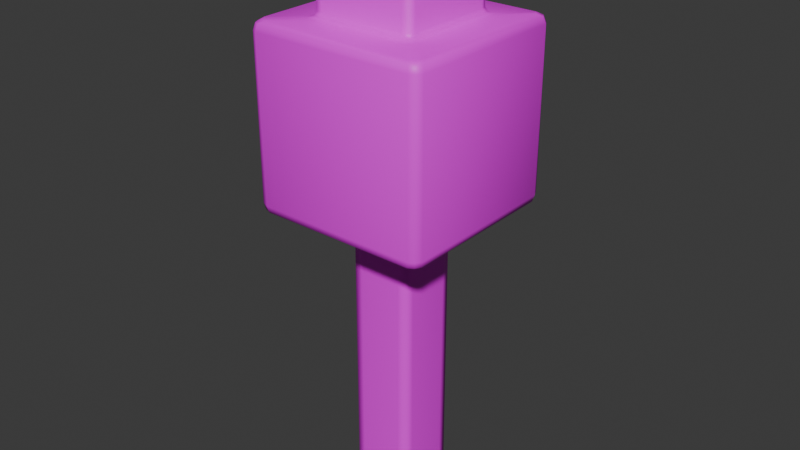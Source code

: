 # Source: Tree.blend  (saved by Blender 4.2.66; exported with 4.5.12 LTS)
import bpy
from mathutils import Matrix  # noqa: F401  (used for matrix-valued properties, if any)

bpy.ops.wm.read_factory_settings(use_empty=True)
scene = bpy.context.scene
scene.name = 'Scene'

# ---- collections
col_collection = bpy.data.collections.new('Collection'); scene.collection.children.link(col_collection)

# ---- images (referenced by path relative to the original .blend; pixels are not part of the script)
import os
ASSET_DIR = os.environ.get("B2B_ASSET_DIR", "")  # directory of the original .blend (textures are referenced by path, not embedded)
HERE = os.path.dirname(os.path.abspath(__file__))  # packed textures are extracted next to this script under _unpacked/

def load_image(name, relpath, width, height, colorspace="sRGB"):
    """Load a texture the original file referenced (path relative to the .blend, or extracted next to this script)."""
    p = next((c for c in (os.path.join(HERE, relpath), os.path.join(ASSET_DIR, relpath)) if relpath and os.path.exists(c)), "")
    if p:
        img = bpy.data.images.load(p, check_existing=True)
        img.name = name
    else:  # same state as the original file: an image datablock whose file is absent (Cycles renders it pink)
        img = bpy.data.images.new(name, width, height)
        img.source = "FILE"
        img.filepath = "//" + (relpath or name)
    img.colorspace_settings.name = colorspace
    return img
img_tree_texture_psd = load_image('Tree Texture.psd', 'Tree Texture.psd', 1024, 1024, 'sRGB')

# ---- materials (node trees are filled in below, after node groups)
mat_material = bpy.data.materials.new('Material')
mat_material.alpha_threshold = 0.0
mat_material.roughness = 0.5
mat_material.line_color = (0.0, 0.0, 0.0, 1.0)

# ---- material node trees
mat_material.use_nodes = True; mat_material.node_tree.nodes.clear()
_N = mat_material.node_tree.nodes; _L = mat_material.node_tree.links
n0 = _N.new('ShaderNodeOutputMaterial'); n0.name = 'Material Output'; n0.location = (300, 300)
n1 = _N.new('ShaderNodeBsdfPrincipled'); n1.name = 'Principled BSDF'; n1.location = (10, 300)
n1.inputs[3].default_value = 1.45
n2 = _N.new('ShaderNodeTexImage'); n2.name = 'Image Texture'; n2.location = (-307, 286)
n2.image = img_tree_texture_psd
_L.new(n1.outputs[0], n0.inputs[0])
_L.new(n2.outputs[0], n1.inputs[0])
n0.is_active_output = True

# ---- world
world_world = bpy.data.worlds.new('World'); scene.world = world_world
world_world.use_nodes = True; world_world.node_tree.nodes.clear()
_N = world_world.node_tree.nodes; _L = world_world.node_tree.links
n0 = _N.new('ShaderNodeOutputWorld'); n0.name = 'World Output'; n0.location = (300, 300)
n1 = _N.new('ShaderNodeBackground'); n1.name = 'Background'; n1.location = (10, 300)
n1.inputs[0].default_value = (0.05088, 0.05088, 0.05088, 1.0)
_L.new(n1.outputs[0], n0.inputs[0])
n0.is_active_output = True
world_world.color = (0.05088, 0.05088, 0.05088)
world_world.sun_shadow_jitter_overblur = 0.0

# ---- meshes
me_cube = bpy.data.meshes.new('Cube')
me_cube.from_pydata([(0.2124, 0.2231, 2.0), (0.2124, 0.2231, -0.134), (0.2124, -0.204, 2.0), (0.2124, -0.204, -0.134), (-0.2147, 0.2231, 2.0), (-0.2147, 0.2231, -0.134), (-0.2147, -0.204, 2.0), (-0.2147, -0.204, -0.134), (0.6018, 0.5997, 2.02), (0.6018, -0.6039, 2.02), (-0.6018, 0.5997, 2.02), (-0.6018, -0.6039, 2.02), (0.5997, 0.5971, 3.228), (0.5997, -0.6022, 3.228), (-0.5997, 0.5971, 3.228), (-0.5997, -0.6022, 3.228), (0.3617, 0.3645, 3.256), (0.3617, -0.359, 3.256), (-0.3618, 0.3645, 3.256), (-0.3618, -0.359, 3.256), (0.3363, 0.3337, 3.865), (0.3363, -0.3388, 3.865), (-0.3362, 0.3337, 3.865), (-0.3362, -0.3388, 3.865), (0.1475, -0.2113, 2.0), (0.1475, -0.2113, -0.134), (-0.1551, -0.2113, 2.0), (-0.1551, -0.2113, -0.134), (0.2199, -0.1444, 2.0), (0.2199, -0.1444, -0.134), (0.2124, 0.2231, 1.939), (-0.2147, -0.204, 1.939), (0.2124, -0.204, 1.939), (-0.2147, 0.2231, 1.939), (0.1475, -0.2113, 1.939), (-0.1551, -0.2113, 1.939), (0.2199, -0.1444, 1.939), (0.2124, 0.2231, -0.07801), (0.2124, -0.204, -0.07801), (-0.2147, 0.2231, -0.07801), (0.1475, -0.2113, -0.07801), (-0.1551, -0.2113, -0.07801), (0.2199, -0.1444, -0.07801), (-0.2147, -0.204, -0.07801), (-0.2223, -0.1404, 2.0), (-0.2223, -0.1404, 1.939), (-0.2223, -0.1404, -0.07801), (-0.2223, -0.1404, -0.134), (-0.5581, -0.558, 2.0), (-0.5495, 0.5495, 2.0), (0.5597, -0.5596, 2.0), (0.5543, 0.5544, 2.0), (-0.2464, 0.2548, 2.0), (-0.2476, -0.237, 2.0), (0.2449, 0.2555, 2.0), (0.246, -0.2375, 2.0), (-0.349, -0.3489, 3.286), (-0.349, 0.349, 3.286), (0.3489, -0.3489, 3.286), (0.3489, 0.349, 3.286), (-0.3921, -0.3918, 3.247), (-0.3902, 0.3902, 3.247), (0.3944, -0.3943, 3.247), (0.3934, 0.3936, 3.247), (0.5671, 0.5672, 3.247), (-0.5723, 0.5723, 3.247), (-0.5729, -0.5728, 3.247), (0.5744, -0.5744, 3.247), (-0.6123, -0.6122, 3.181), (-0.6123, 0.6124, 3.181), (0.6123, -0.6122, 3.181), (0.6123, 0.6124, 3.181), (-0.6123, 0.6124, 2.064), (0.6123, 0.6124, 2.064), (-0.6123, -0.6122, 2.064), (0.6123, -0.6122, 2.064), (-0.349, -0.3489, 3.832), (0.3489, -0.3489, 3.832), (-0.349, 0.349, 3.832), (0.3489, 0.349, 3.832), (0.3046, 0.3047, 3.875), (0.3046, -0.3045, 3.875), (-0.3046, 0.3047, 3.875), (-0.3046, -0.3045, 3.875), (0.576, -0.6339, 2.064), (0.2038, -0.246, 2.0), (0.562, -0.6235, 3.228), (0.3032, -0.3613, 3.286), (0.3497, -0.4082, 3.247), (0.535, -0.5947, 3.247), (0.3041, -0.3613, 3.832), (0.5315, -0.5794, 2.0), (0.3143, -0.3719, 3.256), (0.2931, -0.3508, 3.865), (0.5689, -0.6339, 3.181), (0.277, -0.3154, 3.875), (0.5633, -0.6253, 2.02), (-0.5305, -0.5933, 3.247), (-0.5508, -0.6253, 2.02), (-0.5708, -0.6339, 3.181), (-0.5608, -0.6339, 2.064), (-0.1879, -0.2455, 2.0), (-0.5594, -0.6235, 3.228), (-0.298, -0.3613, 3.286), (-0.2786, -0.3508, 3.865), (-0.3095, -0.3719, 3.256), (-0.2899, -0.3613, 3.832), (-0.5067, -0.5779, 2.0), (-0.3433, -0.406, 3.247), (-0.6339, -0.5703, 3.181), (-0.6231, -0.5663, 2.02), (-0.5773, -0.5176, 2.0), (-0.3613, -0.3111, 3.286), (-0.6339, -0.5738, 2.064), (-0.6209, -0.561, 3.228), (-0.3613, -0.3051, 3.832), (-0.2562, -0.1741, 2.0), (-0.3746, -0.3203, 3.256), (-0.5931, -0.5314, 3.247), (-0.4058, -0.3537, 3.247), (-0.3481, -0.2962, 3.865), (0.6209, -0.5664, 3.228), (0.6339, -0.573, 2.064), (0.5792, -0.5189, 2.0), (0.4083, -0.3553, 3.247), (0.3745, -0.3179, 3.256), (0.5944, -0.5371, 3.247), (0.6339, -0.5757, 3.181), (0.3482, -0.2959, 3.865), (0.3613, -0.3089, 3.286), (0.2545, -0.1785, 2.0), (0.6231, -0.5653, 2.02), (0.3613, -0.3046, 3.832), (0.6339, 0.5763, 3.181), (0.3482, 0.2917, 3.865), (0.6209, 0.5622, 3.228), (0.4074, 0.3498, 3.247), (0.6339, 0.5677, 2.064), (0.5876, 0.5303, 3.247), (0.3613, 0.3037, 3.286), (0.5742, 0.5093, 2.0), (0.2199, 0.1589, -0.134), (0.2537, 0.1975, 2.0), (0.2199, 0.1647, 2.0), (0.2199, 0.1591, -0.07801), (0.6231, 0.5554, 2.02), (0.3745, 0.3174, 3.256), (0.2199, 0.1645, 1.939), (0.3613, 0.3053, 3.832), (-0.3613, 0.3068, 3.286), (-0.2223, 0.1701, 2.0), (-0.6209, 0.5489, 3.228), (-0.3613, 0.3053, 3.832), (-0.2552, 0.2013, 2.0), (-0.5694, 0.4996, 2.0), (-0.2223, 0.169, -0.07801), (-0.5926, 0.5243, 3.247), (-0.6339, 0.5608, 2.064), (-0.3746, 0.3208, 3.256), (-0.3481, 0.2915, 3.865), (-0.4041, 0.3472, 3.247), (-0.6339, 0.5631, 3.181), (-0.2223, 0.169, -0.134), (-0.2223, 0.1701, 1.939), (-0.6231, 0.5489, 2.02)], [], [(0, 4, 52, 54), (32, 2, 24, 34), (31, 6, 44, 45), (5, 1, 141, 29, 3, 25, 27, 7, 47, 162), (30, 0, 143, 147), (33, 4, 0, 30), (69, 161, 151, 14), (6, 26, 101, 53), (4, 150, 153, 52), (2, 28, 130, 55), (12, 14, 65, 64), (68, 99, 102, 15), (71, 69, 14, 12), (70, 127, 121, 13), (78, 152, 159, 22), (13, 121, 126, 67), (14, 151, 156, 65), (15, 102, 97, 66), (22, 159, 82), (76, 106, 104, 23), (79, 78, 22, 20), (77, 132, 128, 21), (34, 24, 26, 35), (35, 26, 6, 31), (36, 28, 2, 32), (42, 36, 32, 38), (41, 35, 31, 43), (40, 34, 35, 41), (39, 33, 30, 37), (37, 30, 147, 144), (43, 31, 45, 46), (38, 32, 34, 40), (3, 38, 40, 25), (7, 43, 46, 47), (1, 37, 144, 141), (5, 39, 37, 1), (25, 40, 41, 27), (27, 41, 43, 7), (29, 42, 38, 3), (47, 46, 155, 162), (45, 44, 150, 163), (46, 45, 163, 155), (50, 123, 131, 9), (48, 107, 98, 11), (49, 154, 164, 10), (51, 49, 10, 8), (52, 153, 154, 49), (54, 52, 49, 51), (55, 130, 123, 50), (53, 101, 107, 48), (17, 125, 129, 58), (16, 18, 57, 59), (19, 105, 103, 56), (18, 158, 149, 57), (63, 61, 18, 16), (60, 108, 105, 19), (62, 124, 125, 17), (61, 160, 158, 18), (66, 97, 108, 60), (67, 126, 124, 62), (64, 65, 61, 63), (65, 156, 160, 61), (75, 122, 127, 70), (73, 72, 69, 71), (74, 100, 99, 68), (72, 157, 161, 69), (10, 164, 157, 72), (11, 98, 100, 74), (8, 10, 72, 73), (9, 131, 122, 75), (58, 129, 132, 77), (59, 57, 78, 79), (56, 103, 106, 76), (57, 149, 152, 78), (80, 82, 83, 95, 81), (23, 104, 83), (20, 22, 82, 80), (21, 128, 81), (85, 24, 2, 55), (89, 86, 13, 67), (90, 87, 58, 77), (94, 84, 75, 70), (92, 88, 62, 17), (95, 93, 21, 81), (86, 94, 70, 13), (93, 90, 77, 21), (84, 96, 9, 75), (88, 89, 67, 62), (96, 91, 50, 9), (87, 92, 17, 58), (91, 85, 55, 50), (98, 107, 91, 96), (101, 26, 24, 85), (97, 102, 86, 89), (103, 105, 92, 87), (99, 100, 84, 94), (104, 106, 90, 93), (107, 101, 85, 91), (102, 99, 94, 86), (83, 104, 93, 95), (106, 103, 87, 90), (100, 98, 96, 84), (108, 97, 89, 88), (105, 108, 88, 92), (118, 114, 15, 66), (112, 117, 19, 56), (110, 111, 48, 11), (116, 44, 6, 53), (115, 112, 56, 76), (111, 116, 53, 48), (109, 113, 74, 68), (114, 109, 68, 15), (113, 110, 11, 74), (117, 119, 60, 19), (120, 115, 76, 23), (119, 118, 66, 60), (83, 120, 23), (130, 28, 143, 142), (125, 124, 136, 146), (123, 130, 142, 140), (128, 132, 148, 134), (81, 128, 134, 80), (124, 126, 138, 136), (129, 125, 146, 139), (122, 131, 145, 137), (131, 123, 140, 145), (126, 121, 135, 138), (132, 129, 139, 148), (127, 122, 137, 133), (121, 127, 133, 135), (142, 143, 0, 54), (148, 139, 59, 79), (146, 136, 63, 16), (144, 147, 36, 42), (133, 137, 73, 71), (135, 133, 71, 12), (134, 148, 79, 20), (147, 143, 28, 36), (136, 138, 64, 63), (139, 146, 16, 59), (141, 144, 42, 29), (137, 145, 8, 73), (138, 135, 12, 64), (140, 142, 54, 51), (145, 140, 51, 8), (80, 134, 20), (152, 149, 112, 115), (154, 153, 116, 111), (161, 157, 113, 109), (82, 159, 120, 83), (157, 164, 110, 113), (162, 155, 39, 5), (163, 150, 4, 33), (155, 163, 33, 39), (159, 152, 115, 120), (158, 160, 119, 117), (151, 161, 109, 114), (156, 151, 114, 118), (149, 158, 117, 112), (164, 154, 111, 110), (153, 150, 44, 116), (160, 156, 118, 119)])
me_cube.polygons.foreach_set('use_smooth', [True] * 162)
_uv = me_cube.uv_layers.new(name='UVMap')
_uv.uv.foreach_set('vector', [0.625, 0.5, 0.625, 0.25, 0.625, 0.25, 0.625, 0.5, 0.7875, 0.9712, 0.7875, 1.0, 0.8182, 1.0, 0.8182, 0.9712, 0.9897, 0.9712, 0.9897, 1.0, 0.9597, 1.0, 0.9597, 0.9712, 0.125, 0.5, 0.375, 0.5, 0.375, 0.524, 0.375, 0.625, 0.375, 0.75, 0.25, 0.75, 0.1875, 0.75, 0.125, 0.75, 0.125, 0.625, 0.125, 0.5208, 0.9974, 0.9712, 0.9974, 1.0, 0.9698, 1.0, 0.9697, 0.9712, 0.6173, 0.25, 0.625, 0.25, 0.625, 0.5, 0.6173, 0.5, 0.01507, 0.8268, 0.04762, 0.8234, 0.05644, 0.8515, 0.02524, 0.8578, 0.5045, 1.168, 0.4681, 1.164, 0.4881, 1.143, 0.5245, 1.148, 0.2453, -0.1239, 0.2773, -0.1197, 0.2587, -0.09966, 0.2264, -0.1045, 0.625, 0.75, 0.625, 0.625, 0.625, 0.7169, 0.625, 0.75, 0.625, 0.5, 0.625, 0.25, 0.625, 0.25, 0.625, 0.5, 0.7449, 0.1978, 0.7162, 0.201, 0.7085, 0.1733, 0.7357, 0.1669, 0.625, 0.5, 0.625, 0.25, 0.625, 0.25, 0.625, 0.5, 0.02558, 0.3221, 0.0515, 0.3186, 0.05772, 0.3472, 0.03284, 0.3537, 0.1865, 1.344, 0.2123, 1.342, 0.2201, 1.363, 0.1949, 1.365, 0.03284, 0.3537, 0.05772, 0.3472, 0.07354, 0.3672, 0.04884, 0.3768, 0.02524, 0.8578, 0.05644, 0.8515, 0.06962, 0.8716, 0.0391, 0.8809, 0.7357, 0.1669, 0.7085, 0.1733, 0.693, 0.1515, 0.7208, 0.1417, 0.406, -0.04374, 0.4318, -0.0517, 0.4245, -0.02436, 0.5763, -0.3224, 0.5416, -0.3208, 0.5354, -0.3411, 0.5693, -0.3428, 0.625, 0.5, 0.625, 0.25, 0.625, 0.25, 0.625, 0.5, 0.196, 0.836, 0.2217, 0.8344, 0.2261, 0.8547, 0.201, 0.8565, 0.8182, 0.9712, 0.8182, 1.0, 0.9599, 1.0, 0.9599, 0.9712, 0.9599, 0.9712, 0.9599, 1.0, 0.9881, 1.0, 0.9881, 0.9712, 0.825, 0.9712, 0.825, 1.0, 0.7968, 1.0, 0.7968, 0.9712, 0.825, 0.2169, 0.825, 0.9712, 0.7968, 0.9712, 0.7968, 0.2169, 0.9599, 0.2169, 0.9599, 0.9712, 0.9881, 0.9712, 0.9881, 0.2169, 0.8182, 0.2169, 0.8182, 0.9712, 0.9599, 0.9712, 0.9599, 0.2169, 0.382, 0.25, 0.6173, 0.25, 0.6173, 0.5, 0.382, 0.5, 0.9974, 0.2169, 0.9974, 0.9712, 0.9697, 0.9712, 0.9672, 0.2169, 0.9897, 0.2169, 0.9897, 0.9712, 0.9597, 0.9712, 0.9597, 0.2169, 0.7875, 0.2169, 0.7875, 0.9712, 0.8182, 0.9712, 0.8182, 0.2169, 0.7875, 0.1907, 0.7875, 0.2169, 0.8182, 0.2169, 0.8182, 0.1907, 0.9897, 0.1907, 0.9897, 0.2169, 0.9597, 0.2169, 0.9597, 0.1907, 0.9974, 0.1907, 0.9974, 0.2169, 0.9672, 0.2169, 0.9671, 0.1907, 0.375, 0.25, 0.382, 0.25, 0.382, 0.5, 0.375, 0.5, 0.8182, 0.1907, 0.8182, 0.2169, 0.9599, 0.2169, 0.9599, 0.1907, 0.9599, 0.1907, 0.9599, 0.2169, 0.9881, 0.2169, 0.9881, 0.1907, 0.825, 0.1907, 0.825, 0.2169, 0.7968, 0.2169, 0.7968, 0.1907, 0.9597, 0.1907, 0.9597, 0.2169, 0.8147, 0.2169, 0.8147, 0.1907, 0.9597, 0.9712, 0.9597, 1.0, 0.8142, 1.0, 0.8142, 0.9712, 0.9597, 0.2169, 0.9597, 0.9712, 0.8142, 0.9712, 0.8147, 0.2169, 0.04539, -0.4226, 0.07388, -0.4131, 0.04834, -0.3819, 0.02119, -0.3877, 0.7138, 0.949, 0.6801, 0.9386, 0.7045, 0.9065, 0.7386, 0.9123, 0.05158, 0.08216, 0.08323, 0.09259, 0.05687, 0.1271, 0.02389, 0.1212, 0.625, 0.5, 0.625, 0.25, 0.625, 0.25, 0.625, 0.5, 0.2264, -0.1045, 0.2587, -0.09966, 0.08323, 0.09259, 0.05158, 0.08216, 0.625, 0.5, 0.625, 0.25, 0.625, 0.25, 0.625, 0.5, 0.625, 0.75, 0.625, 0.7169, 0.625, 0.7369, 0.625, 0.75, 0.5245, 1.148, 0.4881, 1.143, 0.6801, 0.9386, 0.7138, 0.949, 0.1733, 0.5068, 0.1983, 0.5013, 0.2041, 0.5211, 0.1801, 0.5245, 0.625, 0.5, 0.625, 0.25, 0.625, 0.25, 0.625, 0.5, 0.598, 0.01081, 0.5663, 0.01632, 0.5588, -0.002873, 0.5895, -0.006437, 0.1576, 1.009, 0.1839, 1.003, 0.1928, 1.023, 0.1673, 1.027, 0.625, 0.5, 0.625, 0.25, 0.625, 0.25, 0.625, 0.5, 0.6151, 0.03089, 0.5862, 0.03827, 0.5663, 0.01632, 0.598, 0.01081, 0.1533, 0.4869, 0.1764, 0.4796, 0.1983, 0.5013, 0.1733, 0.5068, 0.1433, 0.9916, 0.1686, 0.9845, 0.1839, 1.003, 0.1576, 1.009, 0.7208, 0.1417, 0.693, 0.1515, 0.5862, 0.03827, 0.6151, 0.03089, 0.04884, 0.3768, 0.07354, 0.3672, 0.1764, 0.4796, 0.1533, 0.4869, 0.625, 0.5, 0.625, 0.25, 0.625, 0.25, 0.625, 0.5, 0.0391, 0.8809, 0.06962, 0.8716, 0.1686, 0.9845, 0.1433, 0.9916, 0.01517, -0.3572, 0.0432, -0.3544, 0.0515, 0.3186, 0.02558, 0.3221, 0.625, 0.5, 0.625, 0.25, 0.625, 0.25, 0.625, 0.5, 0.7466, 0.8825, 0.7114, 0.8791, 0.7162, 0.201, 0.7449, 0.1978, 0.01507, 0.1505, 0.04943, 0.1538, 0.04762, 0.8234, 0.01507, 0.8268, 0.02389, 0.1212, 0.05687, 0.1271, 0.04943, 0.1538, 0.01507, 0.1505, 0.7386, 0.9123, 0.7045, 0.9065, 0.7114, 0.8791, 0.7466, 0.8825, 0.625, 0.5, 0.625, 0.25, 0.625, 0.25, 0.625, 0.5, 0.02119, -0.3877, 0.04834, -0.3819, 0.0432, -0.3544, 0.01517, -0.3572, 0.1801, 0.5245, 0.2041, 0.5211, 0.2217, 0.8344, 0.196, 0.836, 0.625, 0.5, 0.625, 0.25, 0.625, 0.25, 0.625, 0.5, 0.5895, -0.006437, 0.5588, -0.002873, 0.5416, -0.3208, 0.5763, -0.3224, 0.1673, 1.027, 0.1928, 1.023, 0.2123, 1.342, 0.1865, 1.344, 0.4052, 0.337, 0.4058, 0.0311, 0.7138, 0.02908, 0.7192, 0.3242, 0.7137, 0.3383, 0.7315, 0.01265, 0.7379, 0.04191, 0.7138, 0.02908, 0.3898, 0.3532, 0.3903, 0.01488, 0.4058, 0.0311, 0.4052, 0.337, 0.7315, 0.3548, 0.7095, 0.361, 0.7137, 0.3383, 0.2501, 1.142, 0.2841, 1.163, 0.2445, 1.168, 0.2245, 1.147, 0.05893, 0.1571, 0.04504, 0.1778, 0.01927, 0.1719, 0.03289, 0.1478, 0.2037, -0.3225, 0.1896, -0.001418, 0.1617, -0.004748, 0.1768, -0.3242, 0.04009, 0.2062, 0.03574, 0.8774, 0.01006, 0.8803, 0.01006, 0.203, 0.1823, 0.01803, 0.1617, 0.04119, 0.1351, 0.03443, 0.1533, 0.01263, 0.7192, 0.3242, 0.7379, 0.3327, 0.7315, 0.3548, 0.7137, 0.3383, 0.04504, 0.1778, 0.04009, 0.2062, 0.01006, 0.203, 0.01927, 0.1719, 0.2099, -0.3427, 0.2037, -0.3225, 0.1768, -0.3242, 0.1839, -0.3448, 0.03574, 0.8774, 0.04381, 0.9035, 0.01786, 0.9094, 0.01006, 0.8803, 0.1617, 0.04119, 0.05893, 0.1571, 0.03289, 0.1478, 0.1351, 0.03443, 0.04381, 0.9035, 0.05943, 0.9335, 0.04054, 0.9439, 0.01786, 0.9094, 0.1896, -0.001418, 0.1823, 0.01803, 0.1533, 0.01263, 0.1617, -0.004748, 0.05943, 0.9335, 0.2501, 1.142, 0.2245, 1.147, 0.04054, 0.9439, 0.7045, 0.9065, 0.6801, 0.9386, 0.05943, 0.9335, 0.04381, 0.9035, 0.4881, 1.143, 0.4681, 1.164, 0.2841, 1.163, 0.2501, 1.142, 0.693, 0.1515, 0.7085, 0.1733, 0.04504, 0.1778, 0.05893, 0.1571, 0.5588, -0.002873, 0.5663, 0.01632, 0.1823, 0.01803, 0.1896, -0.001418, 0.7162, 0.201, 0.7114, 0.8791, 0.03574, 0.8774, 0.04009, 0.2062, 0.5354, -0.3411, 0.5416, -0.3208, 0.2037, -0.3225, 0.2099, -0.3427, 0.6801, 0.9386, 0.4881, 1.143, 0.2501, 1.142, 0.05943, 0.9335, 0.7085, 0.1733, 0.7162, 0.201, 0.04009, 0.2062, 0.04504, 0.1778, 0.7138, 0.02908, 0.7379, 0.04191, 0.7379, 0.3327, 0.7192, 0.3242, 0.5416, -0.3208, 0.5588, -0.002873, 0.1896, -0.001418, 0.2037, -0.3225, 0.7114, 0.8791, 0.7045, 0.9065, 0.04381, 0.9035, 0.03574, 0.8774, 0.5862, 0.03827, 0.693, 0.1515, 0.05893, 0.1571, 0.1617, 0.04119, 0.5663, 0.01632, 0.5862, 0.03827, 0.1617, 0.04119, 0.1823, 0.01803, 0.6954, 0.8678, 0.7113, 0.8473, 0.7391, 0.8533, 0.7226, 0.8772, 0.5714, 1.024, 0.5773, 1.004, 0.601, 1.009, 0.5942, 1.027, 0.7141, 0.1256, 0.6881, 0.09484, 0.7144, 0.08469, 0.7399, 0.1195, 0.4847, -0.1016, 0.4643, -0.1219, 0.5027, -0.1266, 0.5225, -0.1065, 0.5529, 1.337, 0.5714, 1.024, 0.5942, 1.027, 0.5783, 1.339, 0.6881, 0.09484, 0.4847, -0.1016, 0.5225, -0.1065, 0.7144, 0.08469, 0.7171, 0.8187, 0.7194, 0.1525, 0.7461, 0.1492, 0.7461, 0.8219, 0.7113, 0.8473, 0.7171, 0.8187, 0.7461, 0.8219, 0.7391, 0.8533, 0.7194, 0.1525, 0.7141, 0.1256, 0.7399, 0.1195, 0.7461, 0.1492, 0.5773, 1.004, 0.5968, 0.9834, 0.6194, 0.9904, 0.601, 1.009, 0.5485, 1.357, 0.5529, 1.337, 0.5783, 1.339, 0.5734, 1.359, 0.5968, 0.9834, 0.6954, 0.8678, 0.7226, 0.8772, 0.6194, 0.9904, 0.7926, -0.02676, 0.7878, -0.05378, 0.8137, -0.0464, 0.625, 0.7169, 0.625, 0.625, 0.625, 0.522, 0.625, 0.5328, 0.1983, 0.5013, 0.1764, 0.4796, 0.6063, 0.4797, 0.5875, 0.5006, 0.07388, -0.4131, 0.2814, -0.6113, 0.5091, -0.6099, 0.6943, -0.4132, 0.2261, 0.8547, 0.2217, 0.8344, 0.5626, 0.8383, 0.555, 0.8589, 0.7137, 0.3383, 0.7095, 0.361, 0.4112, 0.3598, 0.4052, 0.337, 0.1764, 0.4796, 0.07354, 0.3672, 0.7071, 0.3684, 0.6063, 0.4797, 0.2041, 0.5211, 0.1983, 0.5013, 0.5875, 0.5006, 0.5788, 0.5204, 0.0432, -0.3544, 0.04834, -0.3819, 0.719, -0.3811, 0.7267, -0.3541, 0.04834, -0.3819, 0.07388, -0.4131, 0.6943, -0.4132, 0.719, -0.3811, 0.07354, 0.3672, 0.05772, 0.3472, 0.7236, 0.3454, 0.7071, 0.3684, 0.2217, 0.8344, 0.2041, 0.5211, 0.5788, 0.5204, 0.5626, 0.8383, 0.0515, 0.3186, 0.0432, -0.3544, 0.7267, -0.3541, 0.7321, 0.3174, 0.05772, 0.3472, 0.0515, 0.3186, 0.7321, 0.3174, 0.7236, 0.3454, 0.625, 0.5328, 0.625, 0.522, 0.625, 0.5, 0.625, 0.5, 0.5626, 0.8383, 0.5788, 0.5204, 0.6062, 0.5239, 0.5887, 0.8402, 0.5875, 0.5006, 0.6063, 0.4797, 0.6322, 0.4867, 0.616, 0.5062, 0.9672, 0.2169, 0.9697, 0.9712, 0.825, 0.9712, 0.825, 0.2169, 0.7321, 0.3174, 0.7267, -0.3541, 0.7576, -0.3574, 0.7576, 0.3206, 0.7236, 0.3454, 0.7321, 0.3174, 0.7576, 0.3206, 0.7474, 0.3518, 0.555, 0.8589, 0.5626, 0.8383, 0.5887, 0.8402, 0.5802, 0.8614, 0.9697, 0.9712, 0.9698, 1.0, 0.825, 1.0, 0.825, 0.9712, 0.6063, 0.4797, 0.7071, 0.3684, 0.7313, 0.3784, 0.6322, 0.4867, 0.5788, 0.5204, 0.5875, 0.5006, 0.616, 0.5062, 0.6062, 0.5239, 0.9671, 0.1907, 0.9672, 0.2169, 0.825, 0.2169, 0.825, 0.1907, 0.7267, -0.3541, 0.719, -0.3811, 0.7485, -0.3872, 0.7576, -0.3574, 0.7071, 0.3684, 0.7236, 0.3454, 0.7474, 0.3518, 0.7313, 0.3784, 0.6943, -0.4132, 0.5091, -0.6099, 0.5444, -0.6148, 0.7233, -0.4237, 0.719, -0.3811, 0.6943, -0.4132, 0.7233, -0.4237, 0.7485, -0.3872, 0.4052, 0.337, 0.4112, 0.3598, 0.3898, 0.3532, 0.2123, 1.342, 0.1928, 1.023, 0.5714, 1.024, 0.5529, 1.337, 0.08323, 0.09259, 0.2587, -0.09966, 0.4847, -0.1016, 0.6881, 0.09484, 0.04762, 0.8234, 0.04943, 0.1538, 0.7194, 0.1525, 0.7171, 0.8187, 0.4245, -0.02436, 0.4318, -0.0517, 0.7878, -0.05378, 0.7926, -0.02676, 0.04943, 0.1538, 0.05687, 0.1271, 0.7141, 0.1256, 0.7194, 0.1525, 0.8147, 0.1907, 0.8147, 0.2169, 0.7891, 0.2169, 0.7891, 0.1907, 0.8142, 0.9712, 0.8142, 1.0, 0.7891, 1.0, 0.7891, 0.9712, 0.8147, 0.2169, 0.8142, 0.9712, 0.7891, 0.9712, 0.7891, 0.2169, 0.2201, 1.363, 0.2123, 1.342, 0.5529, 1.337, 0.5485, 1.357, 0.1839, 1.003, 0.1686, 0.9845, 0.5968, 0.9834, 0.5773, 1.004, 0.05644, 0.8515, 0.04762, 0.8234, 0.7171, 0.8187, 0.7113, 0.8473, 0.06962, 0.8716, 0.05644, 0.8515, 0.7113, 0.8473, 0.6954, 0.8678, 0.1928, 1.023, 0.1839, 1.003, 0.5773, 1.004, 0.5714, 1.024, 0.05687, 0.1271, 0.08323, 0.09259, 0.6881, 0.09484, 0.7141, 0.1256, 0.2587, -0.09966, 0.2773, -0.1197, 0.4643, -0.1219, 0.4847, -0.1016, 0.1686, 0.9845, 0.06962, 0.8716, 0.6954, 0.8678, 0.5968, 0.9834])
me_cube.materials.append(mat_material)
me_cube.use_mirror_vertex_groups = False
me_cube.update()

# ---- objects
ob_cube = bpy.data.objects.new('Cube', me_cube)

# ---- transforms, parenting, visibility, modifiers, constraints
ob_cube.location = (0.0, 0.0, 0.0)
ob_cube.lock_rotations_4d = False
ob_cube.empty_display_type = 'ARROWS'
ob_cube.lineart.crease_threshold = 0.0

# ---- collection membership
col_collection.objects.link(ob_cube)

# ---- scene / render settings (as saved in the file)
scene.frame_start = 1; scene.frame_end = 250; scene.frame_set(1)
scene.render.engine = 'BLENDER_EEVEE_NEXT'
bpy.context.view_layer.update()

# ---- added for rendering (the .blend has no active camera and no usable light): camera, sun
cam_auto = bpy.data.cameras.new('AutoCamera')
cam_auto.lens = 50.0
cam_auto.sensor_width = 36.0
cam_auto.clip_end = 1000.0
ob_auto_camera = bpy.data.objects.new('AutoCamera', cam_auto)
scene.collection.objects.link(ob_auto_camera)
ob_auto_camera.location = (4.05794, -4.88032, 5.11707)
ob_auto_camera.rotation_euler = (1.09748, -7.21219e-08, 0.694738)
scene.camera = ob_auto_camera
light_auto_sun = bpy.data.lights.new('AutoSun', 'SUN')
light_auto_sun.energy = 3.0
light_auto_sun.angle = 0.0523599
ob_auto_sun = bpy.data.objects.new('AutoSun', light_auto_sun)
scene.collection.objects.link(ob_auto_sun)
ob_auto_sun.rotation_euler = (0.872665, 0.174533, 0.523599)
bpy.context.view_layer.update()
